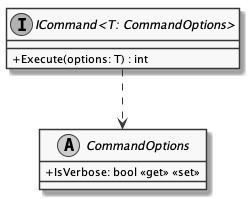

The diagram above was rendered by PlantUML. Its source (embedded in the PNG):
@startuml ICommand
skinparam monochrome true
skinparam classAttributeIconSize 0

interface "ICommand<T: CommandOptions>" {
    + Execute(options: T) : int
}

abstract class CommandOptions {
    + IsVerbose: bool <<get>> <<set>>
}

"ICommand<T: CommandOptions>" ..> CommandOptions

@enduml